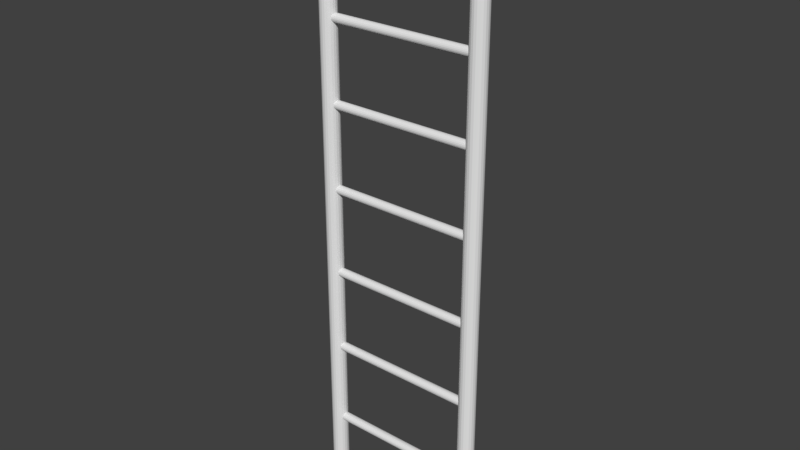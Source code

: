 # Source: Ladder.blend  (saved by Blender 2.77.0; exported with 4.5.12 LTS)
import bpy
from mathutils import Matrix  # noqa: F401  (used for matrix-valued properties, if any)

bpy.ops.wm.read_factory_settings(use_empty=True)
scene = bpy.context.scene
scene.name = 'Scene'

# ---- collections
col_collection_1 = bpy.data.collections.new('Collection 1'); scene.collection.children.link(col_collection_1)

# ---- world
world_world = bpy.data.worlds.new('World'); scene.world = world_world
world_world.color = (0.05088, 0.05088, 0.05088)
world_world.use_sun_shadow = False
world_world.sun_shadow_jitter_overblur = 0.0
world_world.cycles.sampling_method = 'MANUAL'

# ---- meshes
me_cylinder = bpy.data.meshes.new('Cylinder')
me_cylinder.from_pydata([(-0.5, 0.05125, -1.825), (-0.5, 0.05125, 1.825), (-0.4842, 0.04874, -1.825), (-0.4842, 0.04874, 1.825), (-0.4699, 0.04146, -1.825), (-0.4699, 0.04146, 1.825), (-0.4585, 0.03012, -1.825), (-0.4585, 0.03012, 1.825), (-0.4513, 0.01584, -1.825), (-0.4513, 0.01584, 1.825), (-0.4488, 2.82e-07, -1.825), (-0.4488, 2.82e-07, 1.825), (-0.4513, -0.01584, -1.825), (-0.4513, -0.01584, 1.825), (-0.4585, -0.03012, -1.825), (-0.4585, -0.03012, 1.825), (-0.4699, -0.04146, -1.825), (-0.4699, -0.04146, 1.825), (-0.4842, -0.04874, -1.825), (-0.4842, -0.04874, 1.825), (-0.5, -0.05125, -1.825), (-0.5, -0.05125, 1.825), (-0.5158, -0.04874, -1.825), (-0.5158, -0.04874, 1.825), (-0.5301, -0.04146, -1.825), (-0.5301, -0.04146, 1.825), (-0.5415, -0.03012, -1.825), (-0.5415, -0.03012, 1.825), (-0.5487, -0.01584, -1.825), (-0.5487, -0.01584, 1.825), (-0.5512, 3.337e-07, -1.825), (-0.5512, 3.337e-07, 1.825), (-0.5487, 0.01584, -1.825), (-0.5487, 0.01584, 1.825), (-0.5415, 0.03012, -1.825), (-0.5415, 0.03012, 1.825), (-0.5301, 0.04146, -1.825), (-0.5301, 0.04146, 1.825), (-0.5158, 0.04874, -1.825), (-0.5158, 0.04874, 1.825), (0.5, 0.05125, -1.825), (0.5, 0.05125, 1.825), (0.5158, 0.04874, -1.825), (0.5158, 0.04874, 1.825), (0.5301, 0.04146, -1.825), (0.5301, 0.04146, 1.825), (0.5415, 0.03012, -1.825), (0.5415, 0.03012, 1.825), (0.5487, 0.01584, -1.825), (0.5487, 0.01584, 1.825), (0.5512, 2.82e-07, -1.825), (0.5512, 2.82e-07, 1.825), (0.5487, -0.01584, -1.825), (0.5487, -0.01584, 1.825), (0.5415, -0.03012, -1.825), (0.5415, -0.03012, 1.825), (0.5301, -0.04146, -1.825), (0.5301, -0.04146, 1.825), (0.5158, -0.04874, -1.825), (0.5158, -0.04874, 1.825), (0.5, -0.05125, -1.825), (0.5, -0.05125, 1.825), (0.4842, -0.04874, -1.825), (0.4842, -0.04874, 1.825), (0.4699, -0.04146, -1.825), (0.4699, -0.04146, 1.825), (0.4585, -0.03012, -1.825), (0.4585, -0.03012, 1.825), (0.4513, -0.01584, -1.825), (0.4513, -0.01584, 1.825), (0.4488, 3.337e-07, -1.825), (0.4488, 3.337e-07, 1.825), (0.4513, 0.01584, -1.825), (0.4513, 0.01584, 1.825), (0.4585, 0.03012, -1.825), (0.4585, 0.03012, 1.825), (0.4699, 0.04146, -1.825), (0.4699, 0.04146, 1.825), (0.4842, 0.04874, -1.825), (0.4842, 0.04874, 1.825), (-0.4664, 0.0277, -1.526), (0.4681, 0.0277, -1.526), (-0.4664, 0.02634, -1.534), (0.4681, 0.02634, -1.534), (-0.4664, 0.02241, -1.542), (0.4681, 0.02241, -1.542), (-0.4664, 0.01628, -1.548), (0.4681, 0.01628, -1.548), (-0.4664, 0.008559, -1.552), (0.4681, 0.008559, -1.552), (-0.4664, 2.605e-07, -1.554), (0.4681, 3.284e-07, -1.554), (-0.4664, -0.008558, -1.552), (0.4681, -0.008558, -1.552), (-0.4664, -0.01628, -1.548), (0.4681, -0.01628, -1.548), (-0.4664, -0.02241, -1.542), (0.4681, -0.02241, -1.542), (-0.4664, -0.02634, -1.534), (0.4681, -0.02634, -1.534), (-0.4664, -0.0277, -1.526), (0.4681, -0.0277, -1.526), (-0.4664, -0.02634, -1.517), (0.4681, -0.02634, -1.517), (-0.4664, -0.02241, -1.51), (0.4681, -0.02241, -1.51), (-0.4664, -0.01628, -1.503), (0.4681, -0.01628, -1.503), (-0.4664, -0.008558, -1.499), (0.4681, -0.008558, -1.499), (-0.4664, 2.81e-07, -1.498), (0.4681, 3.489e-07, -1.498), (-0.4664, 0.008559, -1.499), (0.4681, 0.008559, -1.499), (-0.4664, 0.01628, -1.503), (0.4681, 0.01628, -1.503), (-0.4664, 0.02241, -1.51), (0.4681, 0.02241, -1.51), (-0.4664, 0.02634, -1.517), (0.4681, 0.02634, -1.517), (-0.4664, 0.0277, -0.9916), (0.4681, 0.0277, -0.9916), (-0.4664, 0.02634, -1.0), (0.4681, 0.02634, -1.0), (-0.4664, 0.02241, -1.008), (0.4681, 0.02241, -1.008), (-0.4664, 0.01628, -1.014), (0.4681, 0.01628, -1.014), (-0.4664, 0.008559, -1.018), (0.4681, 0.008559, -1.018), (-0.4664, 2.605e-07, -1.019), (0.4681, 3.284e-07, -1.019), (-0.4664, -0.008558, -1.018), (0.4681, -0.008558, -1.018), (-0.4664, -0.01628, -1.014), (0.4681, -0.01628, -1.014), (-0.4664, -0.02241, -1.008), (0.4681, -0.02241, -1.008), (-0.4664, -0.02634, -1.0), (0.4681, -0.02634, -1.0), (-0.4664, -0.0277, -0.9916), (0.4681, -0.0277, -0.9916), (-0.4664, -0.02634, -0.983), (0.4681, -0.02634, -0.983), (-0.4664, -0.02241, -0.9753), (0.4681, -0.02241, -0.9753), (-0.4664, -0.01628, -0.9692), (0.4681, -0.01628, -0.9692), (-0.4664, -0.008558, -0.9652), (0.4681, -0.008558, -0.9652), (-0.4664, 2.81e-07, -0.9639), (0.4681, 3.489e-07, -0.9639), (-0.4664, 0.008559, -0.9652), (0.4681, 0.008559, -0.9652), (-0.4664, 0.01628, -0.9692), (0.4681, 0.01628, -0.9692), (-0.4664, 0.02241, -0.9753), (0.4681, 0.02241, -0.9753), (-0.4664, 0.02634, -0.983), (0.4681, 0.02634, -0.983), (-0.4664, 0.0277, -0.4651), (0.4681, 0.0277, -0.4651), (-0.4664, 0.02634, -0.4737), (0.4681, 0.02634, -0.4737), (-0.4664, 0.02241, -0.4814), (0.4681, 0.02241, -0.4814), (-0.4664, 0.01628, -0.4875), (0.4681, 0.01628, -0.4875), (-0.4664, 0.008559, -0.4915), (0.4681, 0.008559, -0.4915), (-0.4664, 2.605e-07, -0.4928), (0.4681, 3.284e-07, -0.4928), (-0.4664, -0.008558, -0.4915), (0.4681, -0.008558, -0.4915), (-0.4664, -0.01628, -0.4875), (0.4681, -0.01628, -0.4875), (-0.4664, -0.02241, -0.4814), (0.4681, -0.02241, -0.4814), (-0.4664, -0.02634, -0.4737), (0.4681, -0.02634, -0.4737), (-0.4664, -0.0277, -0.4651), (0.4681, -0.0277, -0.4651), (-0.4664, -0.02634, -0.4566), (0.4681, -0.02634, -0.4566), (-0.4664, -0.02241, -0.4489), (0.4681, -0.02241, -0.4489), (-0.4664, -0.01628, -0.4427), (0.4681, -0.01628, -0.4427), (-0.4664, -0.008558, -0.4388), (0.4681, -0.008558, -0.4388), (-0.4664, 2.81e-07, -0.4374), (0.4681, 3.489e-07, -0.4374), (-0.4664, 0.008559, -0.4388), (0.4681, 0.008559, -0.4388), (-0.4664, 0.01628, -0.4427), (0.4681, 0.01628, -0.4427), (-0.4664, 0.02241, -0.4489), (0.4681, 0.02241, -0.4489), (-0.4664, 0.02634, -0.4566), (0.4681, 0.02634, -0.4566), (-0.4664, 0.0277, 0.08093), (0.4681, 0.0277, 0.08093), (-0.4664, 0.02634, 0.07237), (0.4681, 0.02634, 0.07237), (-0.4664, 0.02241, 0.06465), (0.4681, 0.02241, 0.06465), (-0.4664, 0.01628, 0.05852), (0.4681, 0.01628, 0.05852), (-0.4664, 0.008559, 0.05459), (0.4681, 0.008559, 0.05459), (-0.4664, 2.605e-07, 0.05323), (0.4681, 3.284e-07, 0.05323), (-0.4664, -0.008558, 0.05459), (0.4681, -0.008558, 0.05459), (-0.4664, -0.01628, 0.05852), (0.4681, -0.01628, 0.05852), (-0.4664, -0.02241, 0.06465), (0.4681, -0.02241, 0.06465), (-0.4664, -0.02634, 0.07237), (0.4681, -0.02634, 0.07237), (-0.4664, -0.0277, 0.08093), (0.4681, -0.0277, 0.08093), (-0.4664, -0.02634, 0.08948), (0.4681, -0.02634, 0.08948), (-0.4664, -0.02241, 0.0972), (0.4681, -0.02241, 0.09721), (-0.4664, -0.01628, 0.1033), (0.4681, -0.01628, 0.1033), (-0.4664, -0.008558, 0.1073), (0.4681, -0.008558, 0.1073), (-0.4664, 2.81e-07, 0.1086), (0.4681, 3.489e-07, 0.1086), (-0.4664, 0.008559, 0.1073), (0.4681, 0.008559, 0.1073), (-0.4664, 0.01628, 0.1033), (0.4681, 0.01628, 0.1033), (-0.4664, 0.02241, 0.0972), (0.4681, 0.02241, 0.09721), (-0.4664, 0.02634, 0.08948), (0.4681, 0.02634, 0.08948), (-0.4664, 0.0277, 0.6026), (0.4681, 0.0277, 0.6026), (-0.4664, 0.02634, 0.594), (0.4681, 0.02634, 0.594), (-0.4664, 0.02241, 0.5863), (0.4681, 0.02241, 0.5863), (-0.4664, 0.01628, 0.5802), (0.4681, 0.01628, 0.5802), (-0.4664, 0.008559, 0.5762), (0.4681, 0.008559, 0.5762), (-0.4664, 2.605e-07, 0.5749), (0.4681, 3.284e-07, 0.5749), (-0.4664, -0.008558, 0.5762), (0.4681, -0.008558, 0.5762), (-0.4664, -0.01628, 0.5802), (0.4681, -0.01628, 0.5802), (-0.4664, -0.02241, 0.5863), (0.4681, -0.02241, 0.5863), (-0.4664, -0.02634, 0.594), (0.4681, -0.02634, 0.594), (-0.4664, -0.0277, 0.6026), (0.4681, -0.0277, 0.6026), (-0.4664, -0.02634, 0.6111), (0.4681, -0.02634, 0.6111), (-0.4664, -0.02241, 0.6189), (0.4681, -0.02241, 0.6189), (-0.4664, -0.01628, 0.625), (0.4681, -0.01628, 0.625), (-0.4664, -0.008558, 0.6289), (0.4681, -0.008558, 0.6289), (-0.4664, 2.81e-07, 0.6303), (0.4681, 3.489e-07, 0.6303), (-0.4664, 0.008559, 0.6289), (0.4681, 0.008559, 0.6289), (-0.4664, 0.01628, 0.625), (0.4681, 0.01628, 0.625), (-0.4664, 0.02241, 0.6189), (0.4681, 0.02241, 0.6189), (-0.4664, 0.02634, 0.6111), (0.4681, 0.02634, 0.6111), (-0.4664, 0.0277, 1.1), (0.4681, 0.0277, 1.1), (-0.4664, 0.02634, 1.091), (0.4681, 0.02634, 1.091), (-0.4664, 0.02241, 1.083), (0.4681, 0.02241, 1.083), (-0.4664, 0.01628, 1.077), (0.4681, 0.01628, 1.077), (-0.4664, 0.008559, 1.073), (0.4681, 0.008559, 1.073), (-0.4664, 2.605e-07, 1.072), (0.4681, 3.284e-07, 1.072), (-0.4664, -0.008558, 1.073), (0.4681, -0.008558, 1.073), (-0.4664, -0.01628, 1.077), (0.4681, -0.01628, 1.077), (-0.4664, -0.02241, 1.083), (0.4681, -0.02241, 1.083), (-0.4664, -0.02634, 1.091), (0.4681, -0.02634, 1.091), (-0.4664, -0.0277, 1.1), (0.4681, -0.0277, 1.1), (-0.4664, -0.02634, 1.108), (0.4681, -0.02634, 1.108), (-0.4664, -0.02241, 1.116), (0.4681, -0.02241, 1.116), (-0.4664, -0.01628, 1.122), (0.4681, -0.01628, 1.122), (-0.4664, -0.008558, 1.126), (0.4681, -0.008558, 1.126), (-0.4664, 2.81e-07, 1.127), (0.4681, 3.489e-07, 1.127), (-0.4664, 0.008559, 1.126), (0.4681, 0.008559, 1.126), (-0.4664, 0.01628, 1.122), (0.4681, 0.01628, 1.122), (-0.4664, 0.02241, 1.116), (0.4681, 0.02241, 1.116), (-0.4664, 0.02634, 1.108), (0.4681, 0.02634, 1.108), (-0.4664, 0.0277, 1.586), (0.4681, 0.0277, 1.586), (-0.4664, 0.02634, 1.577), (0.4681, 0.02634, 1.577), (-0.4664, 0.02241, 1.569), (0.4681, 0.02241, 1.569), (-0.4664, 0.01628, 1.563), (0.4681, 0.01628, 1.563), (-0.4664, 0.008559, 1.559), (0.4681, 0.008559, 1.559), (-0.4664, 2.605e-07, 1.558), (0.4681, 3.284e-07, 1.558), (-0.4664, -0.008558, 1.559), (0.4681, -0.008558, 1.559), (-0.4664, -0.01628, 1.563), (0.4681, -0.01628, 1.563), (-0.4664, -0.02241, 1.569), (0.4681, -0.02241, 1.569), (-0.4664, -0.02634, 1.577), (0.4681, -0.02634, 1.577), (-0.4664, -0.0277, 1.586), (0.4681, -0.0277, 1.586), (-0.4664, -0.02634, 1.594), (0.4681, -0.02634, 1.594), (-0.4664, -0.02241, 1.602), (0.4681, -0.02241, 1.602), (-0.4664, -0.01628, 1.608), (0.4681, -0.01628, 1.608), (-0.4664, -0.008558, 1.612), (0.4681, -0.008558, 1.612), (-0.4664, 2.81e-07, 1.613), (0.4681, 3.489e-07, 1.613), (-0.4664, 0.008559, 1.612), (0.4681, 0.008559, 1.612), (-0.4664, 0.01628, 1.608), (0.4681, 0.01628, 1.608), (-0.4664, 0.02241, 1.602), (0.4681, 0.02241, 1.602), (-0.4664, 0.02634, 1.594), (0.4681, 0.02634, 1.594)], [], [(0, 1, 3, 2), (2, 3, 5, 4), (4, 5, 7, 6), (6, 7, 9, 8), (8, 9, 11, 10), (10, 11, 13, 12), (12, 13, 15, 14), (14, 15, 17, 16), (16, 17, 19, 18), (18, 19, 21, 20), (20, 21, 23, 22), (22, 23, 25, 24), (24, 25, 27, 26), (26, 27, 29, 28), (28, 29, 31, 30), (30, 31, 33, 32), (32, 33, 35, 34), (34, 35, 37, 36), (3, 1, 39, 37, 35, 33, 31, 29, 27, 25, 23, 21, 19, 17, 15, 13, 11, 9, 7, 5), (36, 37, 39, 38), (38, 39, 1, 0), (0, 2, 4, 6, 8, 10, 12, 14, 16, 18, 20, 22, 24, 26, 28, 30, 32, 34, 36, 38), (40, 41, 43, 42), (42, 43, 45, 44), (44, 45, 47, 46), (46, 47, 49, 48), (48, 49, 51, 50), (50, 51, 53, 52), (52, 53, 55, 54), (54, 55, 57, 56), (56, 57, 59, 58), (58, 59, 61, 60), (60, 61, 63, 62), (62, 63, 65, 64), (64, 65, 67, 66), (66, 67, 69, 68), (68, 69, 71, 70), (70, 71, 73, 72), (72, 73, 75, 74), (74, 75, 77, 76), (43, 41, 79, 77, 75, 73, 71, 69, 67, 65, 63, 61, 59, 57, 55, 53, 51, 49, 47, 45), (76, 77, 79, 78), (78, 79, 41, 40), (40, 42, 44, 46, 48, 50, 52, 54, 56, 58, 60, 62, 64, 66, 68, 70, 72, 74, 76, 78), (80, 81, 83, 82), (82, 83, 85, 84), (84, 85, 87, 86), (86, 87, 89, 88), (88, 89, 91, 90), (90, 91, 93, 92), (92, 93, 95, 94), (94, 95, 97, 96), (96, 97, 99, 98), (98, 99, 101, 100), (100, 101, 103, 102), (102, 103, 105, 104), (104, 105, 107, 106), (106, 107, 109, 108), (108, 109, 111, 110), (110, 111, 113, 112), (112, 113, 115, 114), (114, 115, 117, 116), (83, 81, 119, 117, 115, 113, 111, 109, 107, 105, 103, 101, 99, 97, 95, 93, 91, 89, 87, 85), (116, 117, 119, 118), (118, 119, 81, 80), (80, 82, 84, 86, 88, 90, 92, 94, 96, 98, 100, 102, 104, 106, 108, 110, 112, 114, 116, 118), (120, 121, 123, 122), (122, 123, 125, 124), (124, 125, 127, 126), (126, 127, 129, 128), (128, 129, 131, 130), (130, 131, 133, 132), (132, 133, 135, 134), (134, 135, 137, 136), (136, 137, 139, 138), (138, 139, 141, 140), (140, 141, 143, 142), (142, 143, 145, 144), (144, 145, 147, 146), (146, 147, 149, 148), (148, 149, 151, 150), (150, 151, 153, 152), (152, 153, 155, 154), (154, 155, 157, 156), (123, 121, 159, 157, 155, 153, 151, 149, 147, 145, 143, 141, 139, 137, 135, 133, 131, 129, 127, 125), (156, 157, 159, 158), (158, 159, 121, 120), (120, 122, 124, 126, 128, 130, 132, 134, 136, 138, 140, 142, 144, 146, 148, 150, 152, 154, 156, 158), (160, 161, 163, 162), (162, 163, 165, 164), (164, 165, 167, 166), (166, 167, 169, 168), (168, 169, 171, 170), (170, 171, 173, 172), (172, 173, 175, 174), (174, 175, 177, 176), (176, 177, 179, 178), (178, 179, 181, 180), (180, 181, 183, 182), (182, 183, 185, 184), (184, 185, 187, 186), (186, 187, 189, 188), (188, 189, 191, 190), (190, 191, 193, 192), (192, 193, 195, 194), (194, 195, 197, 196), (163, 161, 199, 197, 195, 193, 191, 189, 187, 185, 183, 181, 179, 177, 175, 173, 171, 169, 167, 165), (196, 197, 199, 198), (198, 199, 161, 160), (160, 162, 164, 166, 168, 170, 172, 174, 176, 178, 180, 182, 184, 186, 188, 190, 192, 194, 196, 198), (200, 201, 203, 202), (202, 203, 205, 204), (204, 205, 207, 206), (206, 207, 209, 208), (208, 209, 211, 210), (210, 211, 213, 212), (212, 213, 215, 214), (214, 215, 217, 216), (216, 217, 219, 218), (218, 219, 221, 220), (220, 221, 223, 222), (222, 223, 225, 224), (224, 225, 227, 226), (226, 227, 229, 228), (228, 229, 231, 230), (230, 231, 233, 232), (232, 233, 235, 234), (234, 235, 237, 236), (203, 201, 239, 237, 235, 233, 231, 229, 227, 225, 223, 221, 219, 217, 215, 213, 211, 209, 207, 205), (236, 237, 239, 238), (238, 239, 201, 200), (200, 202, 204, 206, 208, 210, 212, 214, 216, 218, 220, 222, 224, 226, 228, 230, 232, 234, 236, 238), (240, 241, 243, 242), (242, 243, 245, 244), (244, 245, 247, 246), (246, 247, 249, 248), (248, 249, 251, 250), (250, 251, 253, 252), (252, 253, 255, 254), (254, 255, 257, 256), (256, 257, 259, 258), (258, 259, 261, 260), (260, 261, 263, 262), (262, 263, 265, 264), (264, 265, 267, 266), (266, 267, 269, 268), (268, 269, 271, 270), (270, 271, 273, 272), (272, 273, 275, 274), (274, 275, 277, 276), (243, 241, 279, 277, 275, 273, 271, 269, 267, 265, 263, 261, 259, 257, 255, 253, 251, 249, 247, 245), (276, 277, 279, 278), (278, 279, 241, 240), (240, 242, 244, 246, 248, 250, 252, 254, 256, 258, 260, 262, 264, 266, 268, 270, 272, 274, 276, 278), (280, 281, 283, 282), (282, 283, 285, 284), (284, 285, 287, 286), (286, 287, 289, 288), (288, 289, 291, 290), (290, 291, 293, 292), (292, 293, 295, 294), (294, 295, 297, 296), (296, 297, 299, 298), (298, 299, 301, 300), (300, 301, 303, 302), (302, 303, 305, 304), (304, 305, 307, 306), (306, 307, 309, 308), (308, 309, 311, 310), (310, 311, 313, 312), (312, 313, 315, 314), (314, 315, 317, 316), (283, 281, 319, 317, 315, 313, 311, 309, 307, 305, 303, 301, 299, 297, 295, 293, 291, 289, 287, 285), (316, 317, 319, 318), (318, 319, 281, 280), (280, 282, 284, 286, 288, 290, 292, 294, 296, 298, 300, 302, 304, 306, 308, 310, 312, 314, 316, 318), (320, 321, 323, 322), (322, 323, 325, 324), (324, 325, 327, 326), (326, 327, 329, 328), (328, 329, 331, 330), (330, 331, 333, 332), (332, 333, 335, 334), (334, 335, 337, 336), (336, 337, 339, 338), (338, 339, 341, 340), (340, 341, 343, 342), (342, 343, 345, 344), (344, 345, 347, 346), (346, 347, 349, 348), (348, 349, 351, 350), (350, 351, 353, 352), (352, 353, 355, 354), (354, 355, 357, 356), (323, 321, 359, 357, 355, 353, 351, 349, 347, 345, 343, 341, 339, 337, 335, 333, 331, 329, 327, 325), (356, 357, 359, 358), (358, 359, 321, 320), (320, 322, 324, 326, 328, 330, 332, 334, 336, 338, 340, 342, 344, 346, 348, 350, 352, 354, 356, 358)])
me_cylinder.use_remesh_preserve_volume = False
me_cylinder.use_remesh_preserve_attributes = False
me_cylinder.use_mirror_vertex_groups = False
me_cylinder.update()

# ---- objects
ob_cylinder = bpy.data.objects.new('Cylinder', me_cylinder)

# ---- transforms, parenting, visibility, modifiers, constraints
ob_cylinder.location = (0.0, 0.0, 0.0)
ob_cylinder.lineart.crease_threshold = 0.0

# ---- collection membership
col_collection_1.objects.link(ob_cylinder)

# ---- scene / render settings (as saved in the file)
scene.frame_start = 0; scene.frame_end = 1; scene.frame_set(1)
scene.render.engine = 'BLENDER_EEVEE_NEXT'
scene.render.resolution_percentage = 50
scene.render.dither_intensity = 0.0
scene.cycles.use_denoising = False
scene.cycles.samples = 128
scene.cycles.sampling_pattern = 'TABULATED_SOBOL'
scene.cycles.light_sampling_threshold = 0.0
scene.cycles.use_adaptive_sampling = False
scene.cycles.use_light_tree = False
scene.cycles.blur_glossy = 0.0
scene.cycles.sample_clamp_indirect = 0.0
scene.view_settings.view_transform = 'Standard'
bpy.context.view_layer.update()

# ---- added for rendering (the .blend has no active camera and no usable light): camera, sun
cam_auto = bpy.data.cameras.new('AutoCamera')
cam_auto.lens = 50.0
cam_auto.sensor_width = 36.0
cam_auto.clip_end = 1000.0
ob_auto_camera = bpy.data.objects.new('AutoCamera', cam_auto)
scene.collection.objects.link(ob_auto_camera)
ob_auto_camera.location = (3.52824, -4.23389, 2.82259)
ob_auto_camera.rotation_euler = (1.09748, -7.21219e-08, 0.694738)
scene.camera = ob_auto_camera
light_auto_sun = bpy.data.lights.new('AutoSun', 'SUN')
light_auto_sun.energy = 3.0
light_auto_sun.angle = 0.0523599
ob_auto_sun = bpy.data.objects.new('AutoSun', light_auto_sun)
scene.collection.objects.link(ob_auto_sun)
ob_auto_sun.rotation_euler = (0.872665, 0.174533, 0.523599)
bpy.context.view_layer.update()

